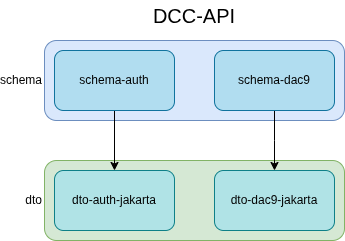

The diagram above was exported from draw.io. Its source (the exported page's mxGraphModel, read from the mxfile embedded in the PNG):
<mxGraphModel dx="1426" dy="759" grid="1" gridSize="10" guides="1" tooltips="1" connect="1" arrows="1" fold="1" page="1" pageScale="1" pageWidth="850" pageHeight="1100" math="0" shadow="0">
  <root>
    <mxCell id="0" />
    <mxCell id="1" parent="0" />
    <mxCell id="xwmJNrQ0mOs9JXaVVuXH-2" parent="1" style="rounded=1;whiteSpace=wrap;html=1;labelPosition=left;verticalLabelPosition=middle;align=right;verticalAlign=middle;fillColor=#dae8fc;strokeColor=#6c8ebf;" value="schema" vertex="1">
      <mxGeometry height="80" width="300" x="275" y="470" as="geometry" />
    </mxCell>
    <mxCell id="xwmJNrQ0mOs9JXaVVuXH-3" parent="1" style="rounded=1;whiteSpace=wrap;html=1;labelPosition=left;verticalLabelPosition=middle;align=right;verticalAlign=middle;fillColor=#d5e8d4;strokeColor=#82b366;" value="dto" vertex="1">
      <mxGeometry height="80" width="300" x="275" y="590" as="geometry" />
    </mxCell>
    <mxCell id="xwmJNrQ0mOs9JXaVVuXH-15" edge="1" parent="1" source="xwmJNrQ0mOs9JXaVVuXH-4" style="edgeStyle=orthogonalEdgeStyle;rounded=0;orthogonalLoop=1;jettySize=auto;html=1;entryX=0.5;entryY=0;entryDx=0;entryDy=0;exitX=0.5;exitY=1;exitDx=0;exitDy=0;" target="xwmJNrQ0mOs9JXaVVuXH-6">
      <mxGeometry relative="1" as="geometry">
        <Array as="points">
          <mxPoint x="505" y="570" />
          <mxPoint x="505" y="570" />
        </Array>
      </mxGeometry>
    </mxCell>
    <mxCell id="xwmJNrQ0mOs9JXaVVuXH-4" parent="1" style="rounded=1;whiteSpace=wrap;html=1;fillColor=#b1ddf0;strokeColor=#10739e;" value="schema-dac9" vertex="1">
      <mxGeometry height="60" width="120" x="445" y="480" as="geometry" />
    </mxCell>
    <mxCell id="xwmJNrQ0mOs9JXaVVuXH-14" edge="1" parent="1" source="xwmJNrQ0mOs9JXaVVuXH-5" style="edgeStyle=orthogonalEdgeStyle;rounded=0;orthogonalLoop=1;jettySize=auto;html=1;entryX=0.5;entryY=0;entryDx=0;entryDy=0;exitX=0.5;exitY=1;exitDx=0;exitDy=0;" target="xwmJNrQ0mOs9JXaVVuXH-7">
      <mxGeometry relative="1" as="geometry" />
    </mxCell>
    <mxCell id="xwmJNrQ0mOs9JXaVVuXH-5" parent="1" style="rounded=1;whiteSpace=wrap;html=1;fillColor=#b1ddf0;strokeColor=#10739e;" value="schema-auth" vertex="1">
      <mxGeometry height="60" width="120" x="285" y="480" as="geometry" />
    </mxCell>
    <mxCell id="xwmJNrQ0mOs9JXaVVuXH-6" parent="1" style="rounded=1;whiteSpace=wrap;html=1;fillColor=#b0e3e6;strokeColor=#0e8088;" value="dto-dac9-jakarta" vertex="1">
      <mxGeometry height="60" width="120" x="445" y="600" as="geometry" />
    </mxCell>
    <mxCell id="xwmJNrQ0mOs9JXaVVuXH-7" parent="1" style="rounded=1;whiteSpace=wrap;html=1;fillColor=#b0e3e6;strokeColor=#0e8088;" value="dto-auth-jakarta" vertex="1">
      <mxGeometry height="60" width="120" x="285" y="600" as="geometry" />
    </mxCell>
    <mxCell id="xwmJNrQ0mOs9JXaVVuXH-16" parent="1" style="text;html=1;whiteSpace=wrap;strokeColor=none;fillColor=none;align=center;verticalAlign=middle;rounded=0;fontSize=20;" value="DCC-API" vertex="1">
      <mxGeometry height="30" width="100" x="375" y="430" as="geometry" />
    </mxCell>
  </root>
</mxGraphModel>